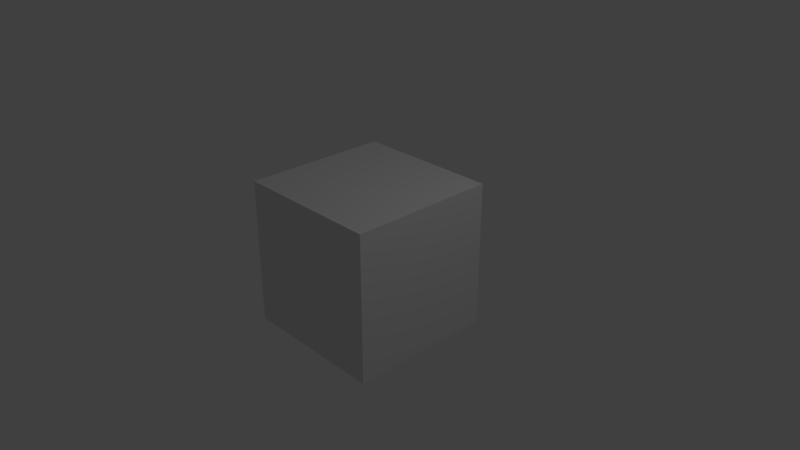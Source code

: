 # Source: blenderscript.blend  (saved by Blender 2.79.0; exported with 4.5.12 LTS)
import bpy
from mathutils import Matrix  # noqa: F401  (used for matrix-valued properties, if any)

bpy.ops.wm.read_factory_settings(use_empty=True)
scene = bpy.context.scene
scene.name = 'Scene'

# ---- collections
col_collection_1 = bpy.data.collections.new('Collection 1'); scene.collection.children.link(col_collection_1)

# ---- materials (node trees are filled in below, after node groups)
mat_material = bpy.data.materials.new('Material')
mat_material.alpha_threshold = 0.0
mat_material.use_transparent_shadow = False
mat_material.roughness = 0.5
mat_material.line_color = (0.0, 0.0, 0.0, 1.0)

# ---- material node trees

# ---- world
world_world = bpy.data.worlds.new('World'); scene.world = world_world
world_world.color = (0.05088, 0.05088, 0.05088)
world_world.use_sun_shadow = False
world_world.sun_shadow_jitter_overblur = 0.0
world_world.cycles.sampling_method = 'MANUAL'

# ---- cameras
cam_camera = bpy.data.cameras.new('Camera')
cam_camera.clip_end = 100.0
cam_camera.lens = 35.0
cam_camera.sensor_width = 32.0
cam_camera.sensor_height = 18.0
cam_camera.ortho_scale = 7.314
cam_camera.dof.focus_distance = 0.0
cam_camera.dof.aperture_fstop = 128.0

# ---- lights
light_lamp = bpy.data.lights.new('Lamp', 'POINT')
light_lamp.transmission_factor = 0.0
light_lamp.cutoff_distance = 30.0
light_lamp.energy = 100.0
light_lamp.shadow_buffer_clip_start = 1.001
light_lamp.shadow_soft_size = 0.1
light_lamp.shadow_maximum_resolution = 0.006
light_lamp.use_absolute_resolution = True

# ---- meshes
me_cube = bpy.data.meshes.new('Cube')
me_cube.from_pydata([(1.0, 1.0, -1.0), (1.0, -1.0, -1.0), (-1.0, -1.0, -1.0), (-1.0, 1.0, -1.0), (1.0, 1.0, 1.0), (1.0, -1.0, 1.0), (-1.0, -1.0, 1.0), (-1.0, 1.0, 1.0)], [], [(0, 1, 2, 3), (4, 7, 6, 5), (0, 4, 5, 1), (1, 5, 6, 2), (2, 6, 7, 3), (4, 0, 3, 7)])
me_cube.materials.append(mat_material)
me_cube.use_remesh_preserve_volume = False
me_cube.use_remesh_preserve_attributes = False
me_cube.use_mirror_vertex_groups = False
me_cube.update()

# ---- objects
ob_cube = bpy.data.objects.new('Cube', me_cube)
ob_lamp = bpy.data.objects.new('Lamp', light_lamp)
ob_camera = bpy.data.objects.new('Camera', cam_camera)

# ---- transforms, parenting, visibility, modifiers, constraints
ob_cube.location = (0.0, 0.0, 0.0)
ob_cube.lock_rotations_4d = False
ob_cube.empty_display_type = 'ARROWS'
ob_cube.lineart.crease_threshold = 0.0
ob_lamp.location = (4.076, 1.005, 5.904)
ob_lamp.rotation_euler = (0.6503, 0.05522, 1.866)
ob_lamp.lock_rotations_4d = False
ob_lamp.empty_display_type = 'ARROWS'
ob_lamp.color = (0.0, 0.0, 0.0, 0.0)
ob_lamp.lineart.crease_threshold = 0.0
ob_camera.location = (7.481, -6.508, 5.344)
ob_camera.rotation_euler = (1.109, 0.0, 0.8149)
ob_camera.lock_rotations_4d = False
ob_camera.empty_display_type = 'ARROWS'
ob_camera.color = (0.0, 0.0, 0.0, 0.0)
ob_camera.display_type = 'WIRE'
ob_camera.lineart.crease_threshold = 0.0

# ---- collection membership
col_collection_1.objects.link(ob_cube)
col_collection_1.objects.link(ob_lamp)
col_collection_1.objects.link(ob_camera)

# ---- scene / render settings (as saved in the file)
scene.camera = ob_camera
scene.frame_start = 1; scene.frame_end = 250; scene.frame_set(1)
scene.render.engine = 'BLENDER_EEVEE_NEXT'
scene.render.resolution_percentage = 50
scene.render.dither_intensity = 0.0
scene.cycles.use_denoising = False
scene.cycles.samples = 128
scene.cycles.sampling_pattern = 'TABULATED_SOBOL'
scene.cycles.use_adaptive_sampling = False
scene.cycles.use_light_tree = False
scene.cycles.blur_glossy = 0.0
scene.cycles.sample_clamp_indirect = 0.0
scene.view_settings.view_transform = 'Standard'
bpy.context.view_layer.update()
